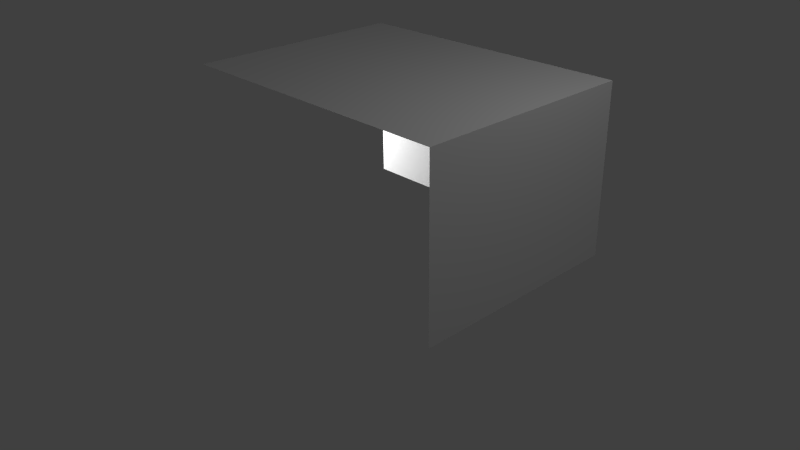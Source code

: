 # Source: room.blend  (saved by Blender 2.76.0; exported with 4.5.12 LTS)
import bpy
from mathutils import Matrix  # noqa: F401  (used for matrix-valued properties, if any)

bpy.ops.wm.read_factory_settings(use_empty=True)
scene = bpy.context.scene
scene.name = 'Scene'

# ---- collections
col_collection_1 = bpy.data.collections.new('Collection 1'); scene.collection.children.link(col_collection_1)

# ---- materials (node trees are filled in below, after node groups)
mat_material = bpy.data.materials.new('Material')
mat_material.alpha_threshold = 0.0
mat_material.use_transparent_shadow = False
mat_material.roughness = 0.5
mat_material.line_color = (0.0, 0.0, 0.0, 1.0)

# ---- material node trees

# ---- world
world_world = bpy.data.worlds.new('World'); scene.world = world_world
world_world.color = (0.05088, 0.05088, 0.05088)
world_world.use_sun_shadow = False
world_world.sun_shadow_jitter_overblur = 0.0
world_world.cycles.sampling_method = 'MANUAL'
world_world.cycles.sample_map_resolution = 256

# ---- cameras
cam_camera = bpy.data.cameras.new('Camera')
cam_camera.clip_end = 100.0
cam_camera.lens = 35.0
cam_camera.sensor_width = 32.0
cam_camera.sensor_height = 18.0
cam_camera.ortho_scale = 7.314
cam_camera.dof.focus_distance = 0.0
cam_camera.dof.aperture_fstop = 128.0

# ---- lights
light_lamp_003 = bpy.data.lights.new('Lamp.003', 'POINT')
light_lamp_003.transmission_factor = 0.0
light_lamp_003.cutoff_distance = 30.0
light_lamp_003.energy = 100.0
light_lamp_003.shadow_buffer_clip_start = 1.001
light_lamp_003.shadow_soft_size = 0.1
light_lamp_003.shadow_maximum_resolution = 0.006
light_lamp_003.use_absolute_resolution = True
light_lamp_003.cycles.use_multiple_importance_sampling = False
light_lamp_002 = bpy.data.lights.new('Lamp.002', 'POINT')
light_lamp_002.transmission_factor = 0.0
light_lamp_002.cutoff_distance = 30.0
light_lamp_002.energy = 100.0
light_lamp_002.shadow_buffer_clip_start = 1.001
light_lamp_002.shadow_soft_size = 0.1
light_lamp_002.shadow_maximum_resolution = 0.006
light_lamp_002.use_absolute_resolution = True
light_lamp_002.cycles.use_multiple_importance_sampling = False
light_lamp_001 = bpy.data.lights.new('Lamp.001', 'POINT')
light_lamp_001.transmission_factor = 0.0
light_lamp_001.cutoff_distance = 30.0
light_lamp_001.energy = 100.0
light_lamp_001.shadow_buffer_clip_start = 1.001
light_lamp_001.shadow_soft_size = 0.1
light_lamp_001.shadow_maximum_resolution = 0.006
light_lamp_001.use_absolute_resolution = True
light_lamp_001.cycles.use_multiple_importance_sampling = False
light_lamp = bpy.data.lights.new('Lamp', 'POINT')
light_lamp.transmission_factor = 0.0
light_lamp.cutoff_distance = 30.0
light_lamp.energy = 100.0
light_lamp.shadow_buffer_clip_start = 1.001
light_lamp.shadow_soft_size = 0.1
light_lamp.shadow_maximum_resolution = 0.006
light_lamp.use_absolute_resolution = True
light_lamp.cycles.use_multiple_importance_sampling = False

# ---- meshes
me_cube = bpy.data.meshes.new('Cube')
me_cube.from_pydata([(2.0, -1.0, 0.0), (-2.0, 2.0, 0.0), (2.0, 2.0, 0.0), (2.0, -1.0, 2.3), (-2.0, -1.0, 2.3), (-2.0, 2.0, 2.3), (2.0, 2.0, 2.3), (0.7, 2.0, 0.0), (1.6, 2.0, 0.0), (1.6, -1.0, 2.3), (0.7, -1.0, 2.3), (0.7, 2.0, 2.3), (1.6, 2.0, 2.3), (2.0, -1.0, 1.875), (-2.0, 2.0, 1.875), (2.0, 2.0, 1.875), (0.7, 2.0, 1.875), (1.6, 2.0, 1.875)], [], [(10, 4, 5, 11), (17, 15, 6, 12), (13, 15, 2, 0), (14, 16, 11, 5), (16, 17, 12, 11), (3, 9, 12, 6), (9, 10, 11, 12), (1, 7, 16, 14), (3, 6, 15, 13), (8, 2, 15, 17)])
_uv = me_cube.uv_layers.new(name='UVMap')
_uv.uv.foreach_set('vector', [0.9742, 1.981, -0.007209, 1.981, -0.007208, 0.8905, 0.9742, 0.8905, 1.301, 0.736, 1.447, 0.736, 1.447, 0.8905, 1.301, 0.8905, 0.0, 0.0, 0.0, 0.0, 0.0, 0.0, 0.0, 0.0, -0.007208, 0.736, 0.9742, 0.736, 0.9742, 0.8905, -0.007208, 0.8905, 0.9742, 0.736, 1.301, 0.736, 1.301, 0.8905, 0.9742, 0.8905, 1.447, 1.981, 1.301, 1.981, 1.301, 0.8905, 1.447, 0.8905, 1.301, 1.981, 0.9742, 1.981, 0.9742, 0.8905, 1.301, 0.8905, -0.007208, 0.05447, 0.9742, 0.05447, 0.9742, 0.736, -0.007208, 0.736, 0.0, 0.0, 0.0, 0.0, 0.0, 0.0, 0.0, 0.0, 1.301, 0.05447, 1.447, 0.05447, 1.447, 0.736, 1.301, 0.736])
me_cube.materials.append(mat_material)
me_cube.use_remesh_preserve_volume = False
me_cube.use_remesh_preserve_attributes = False
me_cube.use_mirror_vertex_groups = False
me_cube.update()

# ---- objects
ob_lamp_003 = bpy.data.objects.new('Lamp.003', light_lamp_003)
ob_lamp_002 = bpy.data.objects.new('Lamp.002', light_lamp_002)
ob_lamp_001 = bpy.data.objects.new('Lamp.001', light_lamp_001)
ob_cube = bpy.data.objects.new('Cube', me_cube)
ob_lamp = bpy.data.objects.new('Lamp', light_lamp)
ob_camera = bpy.data.objects.new('Camera', cam_camera)

# ---- transforms, parenting, visibility, modifiers, constraints
ob_lamp_003.location = (-3.0, 1.3, 1.0)
ob_lamp_003.rotation_euler = (0.6503, 0.05522, 1.866)
ob_lamp_003.lock_rotations_4d = False
ob_lamp_003.empty_display_type = 'ARROWS'
ob_lamp_003.color = (0.0, 0.0, 0.0, 0.0)
ob_lamp_003.lineart.crease_threshold = 0.0
ob_lamp_002.location = (-3.0, -0.4, 1.0)
ob_lamp_002.rotation_euler = (0.6503, 0.05522, 1.866)
ob_lamp_002.lock_rotations_4d = False
ob_lamp_002.empty_display_type = 'ARROWS'
ob_lamp_002.color = (0.0, 0.0, 0.0, 0.0)
ob_lamp_002.lineart.crease_threshold = 0.0
ob_lamp_001.location = (-3.0, 0.5, 1.0)
ob_lamp_001.rotation_euler = (0.6503, 0.05522, 1.866)
ob_lamp_001.lock_rotations_4d = False
ob_lamp_001.empty_display_type = 'ARROWS'
ob_lamp_001.color = (0.0, 0.0, 0.0, 0.0)
ob_lamp_001.lineart.crease_threshold = 0.0
ob_cube.location = (0.0, 0.0, 0.0)
ob_cube.lock_rotations_4d = False
ob_cube.empty_display_type = 'ARROWS'
ob_cube.lineart.crease_threshold = 0.0
ob_lamp.location = (4.076, 1.005, 5.904)
ob_lamp.rotation_euler = (0.6503, 0.05522, 1.866)
ob_lamp.lock_rotations_4d = False
ob_lamp.empty_display_type = 'ARROWS'
ob_lamp.color = (0.0, 0.0, 0.0, 0.0)
ob_lamp.lineart.crease_threshold = 0.0
ob_camera.location = (7.481, -6.508, 5.344)
ob_camera.rotation_euler = (1.109, 0.01082, 0.8149)
ob_camera.lock_rotations_4d = False
ob_camera.empty_display_type = 'ARROWS'
ob_camera.color = (0.0, 0.0, 0.0, 0.0)
ob_camera.display_type = 'WIRE'
ob_camera.lineart.crease_threshold = 0.0

# ---- collection membership
col_collection_1.objects.link(ob_lamp_003)
col_collection_1.objects.link(ob_lamp_002)
col_collection_1.objects.link(ob_lamp_001)
col_collection_1.objects.link(ob_cube)
col_collection_1.objects.link(ob_lamp)
col_collection_1.objects.link(ob_camera)

# ---- scene / render settings (as saved in the file)
scene.camera = ob_camera
scene.frame_start = 1; scene.frame_end = 250; scene.frame_set(1)
scene.render.engine = 'BLENDER_EEVEE_NEXT'
scene.render.resolution_percentage = 50
scene.render.dither_intensity = 0.0
scene.cycles.use_denoising = False
scene.cycles.samples = 10
scene.cycles.sampling_pattern = 'TABULATED_SOBOL'
scene.cycles.light_sampling_threshold = 0.0
scene.cycles.use_adaptive_sampling = False
scene.cycles.use_light_tree = False
scene.cycles.blur_glossy = 0.0
scene.cycles.pixel_filter_type = 'GAUSSIAN'
scene.cycles.sample_clamp_indirect = 0.0
scene.view_settings.view_transform = 'Standard'
bpy.context.view_layer.update()
